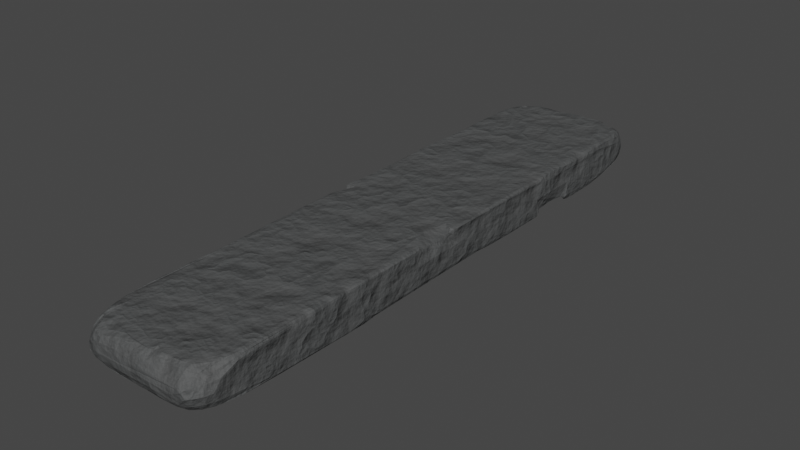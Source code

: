 # Source: stepenik.blend  (saved by Blender 3.4.6; exported with 4.5.12 LTS)
import bpy
from mathutils import Matrix  # noqa: F401  (used for matrix-valued properties, if any)

bpy.ops.wm.read_factory_settings(use_empty=True)
scene = bpy.context.scene
scene.name = 'Scene'

# ---- collections
col_collection = bpy.data.collections.new('Collection'); scene.collection.children.link(col_collection)

# ---- images (referenced by path relative to the original .blend; pixels are not part of the script)
import os
ASSET_DIR = os.environ.get("B2B_ASSET_DIR", "")  # directory of the original .blend (textures are referenced by path, not embedded)
HERE = os.path.dirname(os.path.abspath(__file__))  # packed textures are extracted next to this script under _unpacked/

def load_image(name, relpath, width, height, colorspace="sRGB"):
    """Load a texture the original file referenced (path relative to the .blend, or extracted next to this script)."""
    p = next((c for c in (os.path.join(HERE, relpath), os.path.join(ASSET_DIR, relpath)) if relpath and os.path.exists(c)), "")
    if p:
        img = bpy.data.images.load(p, check_existing=True)
        img.name = name
    else:  # same state as the original file: an image datablock whose file is absent (Cycles renders it pink)
        img = bpy.data.images.new(name, width, height)
        img.source = "FILE"
        img.filepath = "//" + (relpath or name)
    img.colorspace_settings.name = colorspace
    return img
img_stepenik = load_image('stepenik', 'stepenik/stepenik_roughness.jpg', 1024, 1024, 'sRGB')

# ---- materials (node trees are filled in below, after node groups)
mat_roughstone = bpy.data.materials.new('RoughStone')

# ---- material node trees
mat_roughstone.use_nodes = True; mat_roughstone.node_tree.nodes.clear()
_N = mat_roughstone.node_tree.nodes; _L = mat_roughstone.node_tree.links
n0 = _N.new('ShaderNodeBump'); n0.name = 'Bump'; n0.location = (-1860, -67)
n0.inputs[0].default_value = 0.75
n0.inputs[1].default_value = 1.0
n0.inputs[2].default_value = 1.0
n1 = _N.new('ShaderNodeTexNoise'); n1.name = 'Noise Texture.001'; n1.location = (-2398, 465)
n1.inputs[2].default_value = 1.0
n1.inputs[3].default_value = 16.0
n1.inputs[4].default_value = 0.4967
n2 = _N.new('ShaderNodeBump'); n2.name = 'Bump.001'; n2.location = (-2145, -102)
n2.invert = True
n2.inputs[1].default_value = 1.0
n2.inputs[2].default_value = 1.0
n3 = _N.new('ShaderNodeValToRGB'); n3.name = 'ColorRamp.001'; n3.location = (-1354, 110)
while len(n3.color_ramp.elements) > 1: n3.color_ramp.elements.remove(n3.color_ramp.elements[-1])
n3.color_ramp.elements[0].position = 0.0; n3.color_ramp.elements[0].color = (0.7021, 0.7021, 0.7021, 1.0)
_e = n3.color_ramp.elements.new(1.0); _e.color = (1.0, 1.0, 1.0, 1.0)
n4 = _N.new('ShaderNodeMix'); n4.name = 'Mix.001'; n4.location = (-1644, 262)
n4.data_type = 'RGBA'
n4.inputs[7].default_value = (0.04167, 0.04167, 0.04167, 1.0)
n5 = _N.new('ShaderNodeTexCoord'); n5.name = 'Texture Coordinate'; n5.location = (-3288, 78)
n6 = _N.new('ShaderNodeBump'); n6.name = 'Bump.002'; n6.location = (-1640, -164)
n6.invert = True
n6.inputs[0].default_value = 0.75
n6.inputs[1].default_value = 1.0
n6.inputs[2].default_value = 1.0
n7 = _N.new('ShaderNodeTexNoise'); n7.name = 'Noise Texture'; n7.location = (-2729, -256)
n7.inputs[2].default_value = 1.0
n7.inputs[3].default_value = 5.0
n8 = _N.new('ShaderNodeMapping'); n8.name = 'Mapping'; n8.location = (-3008, 84)
n8.inputs[1].default_value = (1.2, 2.98e-08, 0.0)
n8.inputs[2].default_value = (1.571, 0.7854, 0.0)
n8.inputs[3].default_value = (0.5, 0.5, 0.5)
n9 = _N.new('ShaderNodeMix'); n9.name = 'Mix'; n9.location = (-1894, 305)
n9.data_type = 'RGBA'
n9.inputs[7].default_value = (0.07353, 0.07814, 0.07894, 1.0)
n10 = _N.new('ShaderNodeValToRGB'); n10.name = 'ColorRamp'; n10.location = (-2032, 601)
while len(n10.color_ramp.elements) > 1: n10.color_ramp.elements.remove(n10.color_ramp.elements[-1])
n10.color_ramp.elements[0].position = 0.5545; n10.color_ramp.elements[0].color = (0.0, 0.0, 0.0, 1.0)
_e = n10.color_ramp.elements.new(1.0); _e.color = (1.0, 1.0, 1.0, 1.0)
n11 = _N.new('ShaderNodeBsdfPrincipled'); n11.name = 'Principled BSDF'; n11.location = (-840, 350)
n11.distribution = 'GGX'
n11.subsurface_method = 'RANDOM_WALK_SKIN'
n11.inputs[3].default_value = 1.45
n11.inputs[27].default_value = (0.0, 0.0, 0.0, 1.0)
n11.inputs[28].default_value = 1.0
n12 = _N.new('ShaderNodeOutputMaterial'); n12.name = 'Material Output'; n12.location = (-550, 350)
n13 = _N.new('ShaderNodeTexBrick'); n13.name = 'Brick Texture'; n13.location = (-2408, 134)
n13.offset = 0.0
n13.inputs[1].default_value = (0.06663, 0.06663, 0.06663, 1.0)
n13.inputs[2].default_value = (0.06703, 0.06703, 0.06703, 1.0)
n13.inputs[4].default_value = 1.0
n13.inputs[5].default_value = 0.0
n13.inputs[8].default_value = 2.4
n13.inputs[9].default_value = 8.0
n14 = _N.new('ShaderNodeTexImage'); n14.name = 'Image Texture'; n14.location = (-846, 722)
n14.image = img_stepenik
_L.new(n11.outputs[0], n12.inputs[0])
_L.new(n8.outputs[0], n13.inputs[0])
_L.new(n8.outputs[0], n7.inputs[0])
_L.new(n7.outputs[0], n13.inputs[6])
_L.new(n8.outputs[0], n1.inputs[0])
_L.new(n13.outputs[0], n9.inputs[2])
_L.new(n13.outputs[0], n9.inputs[6])
_L.new(n1.outputs[0], n9.inputs[0])
_L.new(n1.outputs[0], n0.inputs[3])
_L.new(n2.outputs[0], n0.inputs[4])
_L.new(n13.outputs[1], n2.inputs[3])
_L.new(n9.outputs[2], n4.inputs[2])
_L.new(n9.outputs[2], n4.inputs[6])
_L.new(n1.outputs[0], n10.inputs[0])
_L.new(n10.outputs[0], n4.inputs[0])
_L.new(n0.outputs[0], n6.inputs[4])
_L.new(n10.outputs[0], n6.inputs[3])
_L.new(n4.outputs[2], n3.inputs[0])
_L.new(n5.outputs[3], n8.inputs[0])
_L.new(n4.outputs[2], n11.inputs[0])
_L.new(n3.outputs[0], n11.inputs[2])
_L.new(n6.outputs[0], n11.inputs[5])
n12.is_active_output = True

# ---- world
world_world = bpy.data.worlds.new('World'); scene.world = world_world
world_world.use_nodes = True; world_world.node_tree.nodes.clear()
_N = world_world.node_tree.nodes; _L = world_world.node_tree.links
n0 = _N.new('ShaderNodeOutputWorld'); n0.name = 'World Output'; n0.location = (300, 300)
n1 = _N.new('ShaderNodeBackground'); n1.name = 'Background'; n1.location = (10, 300)
n1.inputs[0].default_value = (0.05088, 0.05088, 0.05088, 1.0)
_L.new(n1.outputs[0], n0.inputs[0])
n0.is_active_output = True
world_world.color = (0.05088, 0.05088, 0.05088)
world_world.use_sun_shadow = False
world_world.sun_shadow_jitter_overblur = 0.0

# ---- meshes
me_cube_001 = bpy.data.meshes.new('Cube.001')
me_cube_001.from_pydata([(-3.835, -18.09, -0.8117), (-4.213, -2.006, -1.254), (-3.881, -18.11, 0.8869), (-4.185, 1.933, -1.222), (-3.906, 18.13, -0.8452), (-3.944, 18.09, 0.8873), (3.923, -18.15, -0.857), (4.141, -13.94, -1.177), (4.184, -9.804, -1.219), (3.91, -18.14, 0.8504), (3.98, -1.974, 0.9701), (4.13, 1.988, -1.127), (3.985, 9.732, -0.8924), (3.897, 18.14, -0.8553), (4.205, 1.922, 1.258), (3.936, 18.1, 0.9223), (-3.162, -18.72, -1.095), (-4.142, -16.69, -1.173), (-3.975, -18.5, 0.04122), (-4.124, -16.39, 1.129), (-4.156, -11.71, 1.212), (-4.172, 11.69, 1.199), (3.091, -18.72, -1.079), (3.101, -18.74, 1.075), (4.194, -11.8, 1.234), (3.108, 18.78, -1.104), (4.001, 18.49, 0.04037), (-4.149, -7.84, 1.181), (-4.097, 16.43, -1.105), (-4.233, 7.847, 1.274), (-4.172, 16.56, 1.175), (4.107, -16.43, -1.095), (4.068, -18.59, -0.006021), (4.16, -16.49, 1.172), (4.143, 16.38, 1.127), (-0.007052, 18.87, 1.139), (-4.148, -12.5, -1.129), (-4.246, -14.48, -1.148), (-4.117, -11.12, -1.119), (-3.806, -16.53, -1.312), (-3.237, -17.95, -1.317), (-4.26, -15.72, -1.114), (-2.699, -18.48, -1.263), (-4.247, -4.652, 1.037), (-4.243, -6.901, 1.03), (-3.823, -16.46, 1.303), (-3.496, -18.2, 1.197), (-4.247, 10.84, -1.059), (-4.208, 11.62, -1.119), (-4.231, 12.5, -1.04), (-3.721, 16.47, -1.297), (-3.491, 18.23, -1.159), (-4.223, 14.45, 1.128), (-2.668, 18.42, 1.245), (-3.539, 18.16, 1.159), (-3.891, 16.54, 1.311), (-4.251, 15.51, 1.083), (4.231, -7.008, -1.036), (4.217, -7.738, -1.139), (4.253, -8.693, -1.083), (4.107, -3.043, 1.148), (4.251, -3.341, 1.081), (3.872, -16.52, 1.314), (3.21, -17.99, 1.318), (4.251, 4.646, -1.036), (4.222, 3.951, -1.085), (4.233, 3.206, -0.9697), (4.226, 14.18, -1.13), (4.004, 14.5, -1.324), (4.052, 12.02, -1.328), (4.008, 11.48, -1.334), (4.139, 11.21, -1.106), (4.106, 8.36, -1.1), (4.255, 8.147, -1.027), (4.23, 15.02, -1.004), (3.534, 18.04, 1.209), (2.531, 18.52, 1.254), (0.8754, -18.67, -1.263), (0.9021, -18.66, 1.247), (-0.6025, 18.71, -1.271), (-4.245, 1.018, 1.075), (-4.252, 0.2717, 1.158), (-4.16, 0.002135, 1.169), (-4.125, -0.4958, 1.156), (4.122, -0.7443, 1.153), (-2.988, -19.25, -0.5236), (-3.27, -19.29, -0.2373), (-3.442, -19.21, 0.08848), (-1.873, -17.92, -1.269), (-1.233, -18.85, -1.13), (-1.333, -19.29, 0.6517), (-1.25, -18.87, 1.139), (-1.844, -19.36, 0.3429), (-1.99, -17.95, 1.274), (-3.03, -19.25, 0.6017), (-3.035, -18.62, 1.122), (-3.359, -18.25, 1.184), (-4.236, -17.38, -0.00168), (-4.251, -16.2, 0.6861), (-3.202, 18.65, 1.049), (-3.042, 19.25, 0.5111), (-4.004, 18.49, 0.03265), (-4.14, 18.04, 0.3895), (-3.444, 19.21, -0.02544), (-3.035, 18.37, 1.214), (-1.363, 18.85, -1.145), (-1.476, 18.67, -1.219), (-1.366, 19.28, -0.6755), (-1.88, 19.36, -0.3291), (-1.999, 17.99, -1.269), (-3.038, 18.66, -1.065), (-3.052, 19.25, -0.4816), (-4.111, 18.12, -0.09802), (-3.364, 18.32, -1.126), (-4.138, 18.17, -0.2454), (3.082, -19.25, -0.5092), (1.403, -19.28, -0.4968), (3.531, -19.22, -0.03535), (3.326, -19.3, 0.2649), (2.998, -19.26, 0.4927), (3.061, 19.25, 0.5586), (3.106, 18.62, 1.102), (1.887, 19.37, 0.2969), (1.399, 19.29, 0.5805), (3.318, 18.26, 1.186), (3.441, 19.21, 0.06915), (3.281, 19.29, -0.2611), (3.01, 19.27, -0.5159), (-0.1118, -18.84, -1.129), (0.08685, -18.9, 1.132), (-0.4877, -18.72, 1.229), (4.079, 5.876, -1.287), (4.225, 5.12, -1.202), (4.178, 15.48, -1.118), (-3.565, -18.38, -0.935), (-3.973, -17.48, -0.9782), (-4.215, 1.466, 1.199), (-4.256, 0.04318, 1.069), (-3.977, -0.8861, 1.298), (-2.465, -18.21, -1.227), (-4.004, 17.51, -0.9715), (-4.068, 17.45, 1.039), (4.204, -15.3, 1.24), (-3.3, -18.29, 1.161), (-4.247, -12.8, -0.9361), (-3.244, -18.32, -1.271), (-2.917, -18.11, -1.325), (-4.087, -0.09675, 1.069), (-3.669, -18.31, 1.05), (-3.133, 19.06, 0.771), (-3.068, 18.39, 1.175), (4.219, -18.08, 0.001273), (-3.911, 16.45, -1.24), (-3.693, 18.31, -0.9907), (3.229, -19.28, 0.3373), (-2.518, 17.9, 1.314), (-3.727, 18.28, 0.9994), (3.321, 19.27, -0.1751), (3.909, -3.641, 1.327), (2.773, 19.32, 0.4697), (2.852, 18.39, 1.182), (-3.063, 19.05, -0.7859), (4.185, 17.86, 0.02265), (4.185, 2.81, -1.129), (4.003, 2.168, -1.253), (-3.305, 18.35, -1.099), (3.994, 11.64, -1.333), (4.23, 8.032, -1.201), (0.5397, -18.62, -1.219), (3.155, 18.45, -1.283), (4.243, 10.31, 0.8816), (2.404, 18.08, 1.325), (-4.171, -15.1, 1.2), (-4.235, 0.5825, 1.039), (-3.05, -19.07, -0.7801), (-3.029, -19.05, 0.8909), (-3.395, -18.19, 1.175), (-0.8585, 18.8, 1.108), (-4.053, -12.82, -1.304), (-3.964, -13.13, -1.337), (-4.216, -10.17, -1.187), (-4.082, -9.755, -1.273), (-3.919, -18.34, -0.4778), (-3.978, -16.55, -1.272), (-4.232, -16.05, -1.237), (4.233, -14.0, -1.032), (-4.263, 12.16, 0.7808), (-4.02, 18.26, 0.6126), (-2.945, 18.34, 1.21), (-2.627, 18.32, -1.191), (-4.009, 18.32, -0.5532), (-4.212, 16.45, -0.9006), (-3.93, -18.35, 0.5811), (-4.215, 12.52, 1.18), (3.379, -19.27, 0.1771), (-4.049, 11.84, 1.277), (-2.306, 18.72, 1.161), (4.237, 4.25, -0.9578), (4.261, 15.22, -0.8027), (4.016, -17.53, -0.9768), (-4.27, 1.037, 0.9143), (4.033, 11.4, -1.298), (3.207, 19.28, -0.3376), (-0.05287, -19.12, -0.9004), (0.2774, -18.65, -1.193), (4.23, 8.418, 1.217), (1.044, -18.46, -1.323), (3.245, 9.768, -1.284), (-4.188, 4.933, 1.221), (2.408, -18.87, -1.11), (-4.233, -0.7118, 1.038), (-3.678, -18.97, 0.0909), (-4.117, -8.807, 1.172), (-4.086, -11.72, -1.013), (-4.169, -17.93, 0.01082), (-2.758, 19.31, 0.4866), (4.092, 1.994, 1.3), (-2.737, 19.31, -0.4353), (-4.104, 18.08, -0.133), (-4.047, 16.47, 1.271), (-4.223, 15.76, 1.213), (4.187, -6.546, -1.157), (1.743, -18.67, -1.299), (3.073, -18.29, -1.261), (4.271, 4.707, -0.8581), (4.217, -3.171, 1.025), (3.975, -3.257, 1.301), (3.281, 18.29, 1.16), (3.687, 18.97, 0.07915), (2.689, 19.33, -0.4498), (4.236, 11.32, -0.9407), (-0.5748, -18.71, -1.176), (4.217, 10.89, 1.192), (4.243, 8.876, 0.9055), (3.234, -2.017, 1.294), (1.191, -18.86, -1.194), (-2.649, -18.26, 1.208), (3.634, -18.41, -0.9755), (4.259, -0.1166, 1.258), (-3.191, -19.27, -0.3173), (-2.666, -19.31, -0.4805), (4.018, -18.41, -0.5259), (-2.712, -19.31, 0.5305), (1.263, -18.83, 1.166), (-3.297, 19.26, 0.1702), (-4.219, 12.09, -0.9734), (-4.055, 1.994, -1.289), (4.264, 2.216, -0.5472), (-4.241, 16.66, 1.038), (-4.241, 14.38, 1.005), (3.105, -19.07, -0.754), (2.651, -19.33, 0.387), (3.086, 19.05, 0.8544), (-3.573, 17.61, 1.286), (4.271, -8.891, -0.8808), (3.918, -16.42, -1.244), (3.25, 19.24, 0.3363), (-3.996, -10.77, -1.288), (4.227, 8.256, -0.9486), (3.982, 8.115, -1.287), (3.606, 17.3, 1.29), (-0.4545, 18.89, -1.214), (-4.19, -4.925, -1.217), (-4.238, -1.502, 1.223), (4.239, -0.5041, 1.04), (-4.178, -6.781, -1.189), (-1.403, -18.52, -1.201), (-1.507, -18.51, 1.228), (-4.246, -11.65, 1.094), (-4.271, -4.41, 0.8597), (-4.248, -15.16, -1.043), (0.02589, -19.17, 0.9156), (-4.233, -4.959, 0.9191), (-3.976, -16.42, 1.252), (-4.22, 10.4, -1.197), (-1.557, 18.51, -1.22), (-3.399, 18.26, -1.117), (-4.24, 17.42, 0.4455), (-4.232, 17.67, -0.1912), (-4.148, 14.23, 1.283), (3.321, -19.25, -0.2839), (3.061, -19.09, 0.7329), (-4.235, 15.13, 1.018), (4.218, -7.39, -1.019), (-4.234, -16.76, -1.045), (4.245, -16.52, 1.024), (-2.768, -18.81, -1.191), (1.822, -18.61, 1.283), (4.233, 3.716, -0.9354), (4.248, 14.05, -1.013), (4.156, 14.14, -1.283), (4.057, 10.91, -0.9368), (4.024, 8.584, -0.9345), (4.222, 14.67, -1.003), (3.989, 16.41, 1.255), (0.9308, -18.41, 1.318), (3.621, -18.42, 0.9659), (2.444, 18.91, -1.134), (4.0, -18.4, 0.5114), (-3.249, -19.24, 0.3596), (4.161, 15.12, 1.181), (-4.215, -16.36, 0.9398), (-3.097, -17.97, -1.333), (-4.205, -7.058, 1.177), (-4.005, -7.731, 1.272), (-3.392, 18.31, 1.088), (-4.072, 18.14, 0.2407), (-3.734, 18.97, -0.01451), (-4.186, 13.01, -1.173), (-1.42, 18.68, -1.196), (-1.558, 19.13, -0.9389), (-4.08, 18.14, -0.08178), (-3.466, 17.76, -1.279), (2.751, -19.33, -0.4467), (3.789, -19.0, -0.0197), (4.263, -6.958, -0.8557), (4.144, -7.732, -1.286), (4.035, -2.984, 1.012), (4.014, -16.52, 1.275), (3.148, -18.36, 1.27), (4.172, 12.07, -1.282), (-1.35, -18.69, 1.201), (3.721, 18.25, 1.076), (-4.21, 0.3511, 1.305), (-4.082, 0.08797, 1.313), (3.615, 18.45, -0.9846), (3.968, 18.36, -0.5059), (-1.508, -19.13, -0.905), (3.999, 17.51, -0.9694), (4.244, -8.273, -1.008), (0.8366, 18.91, 1.148), (-4.223, -10.83, -0.9762), (-3.729, -14.2, 1.328), (-4.221, -4.447, 1.21), (-3.313, -19.27, -0.1491), (-4.231, 11.25, -1.003), (3.064, 19.1, -0.7607), (4.248, -9.913, -1.113), (3.98, -13.98, -1.272), (4.085, -11.83, 1.291), (0.4814, -18.71, 1.188), (2.194, 18.86, 1.186), (-0.3614, 18.51, -1.327), (-0.05442, 18.59, 1.294), (4.033, -0.9436, 1.021), (4.015, -0.497, 1.301), (3.964, 18.34, 0.6055), (4.068, 17.45, 1.011), (-4.262, -14.26, -1.035), (-4.275, -15.92, -0.9891), (-4.269, 10.77, -0.8938), (-3.516, -17.7, 1.287), (-4.128, 11.62, -1.28), (-4.215, 11.89, -0.9909), (-0.8714, 18.68, -1.213), (-3.266, 19.24, -0.2508), (1.532, -19.34, -0.345), (4.226, -9.104, -1.213), (4.223, -3.517, 1.214), (3.368, 18.17, 1.18), (-4.201, -13.63, -1.277), (-4.153, -10.36, -1.241), (-4.056, -4.913, -1.292), (-3.634, -17.56, -1.217), (-4.133, -15.51, -1.291), (-2.98, -18.52, -1.309), (-4.102, -4.785, 1.277), (-4.123, -6.588, 1.26), (-3.874, -8.884, 1.287), (-4.019, -15.14, 1.287), (-3.778, -17.58, 1.211), (-4.11, 10.75, -1.279), (-4.055, 12.59, -1.271), (-4.056, 8.594, -1.293), (-3.743, 17.59, -1.199), (-4.037, 4.908, 1.294), (-4.149, 13.26, 1.263), (-3.967, 10.78, 1.29), (-2.05, 18.32, 1.284), (-3.85, 17.48, 1.224), (-4.112, 15.32, 1.283), (3.888, -12.86, -1.289), (4.061, -6.882, -1.273), (4.133, -8.638, -1.284), (2.246, -18.51, -1.305), (3.674, -17.64, -1.201), (4.119, -3.356, 1.276), (3.701, -17.64, 1.233), (4.067, -15.39, 1.3), (2.47, -18.5, 1.301), (4.125, 4.802, -1.276), (4.123, 3.285, -1.244), (4.169, 13.22, -1.274), (4.175, 11.51, -1.254), (4.167, 8.122, -1.244), (2.476, 18.6, -1.316), (3.67, 17.69, -1.231), (4.066, 15.18, -1.264), (4.138, 10.45, 1.254), (4.077, 6.547, 1.309), (4.134, 8.685, 1.275), (3.986, 15.16, 1.284), (3.871, 17.47, 1.204), (1.917, 18.62, 1.32), (1.36, -18.69, -1.301), (1.383, -18.57, 1.298), (-0.2288, 18.71, -1.318), (-0.8382, 18.36, 1.285), (-4.096, 1.176, 1.296), (-4.232, 0.07463, 1.286), (-4.175, -1.276, 1.26), (4.199, -0.3676, 1.272), (-3.529, -18.96, -0.4586), (-2.28, -19.1, -0.8883), (-2.219, -19.1, 0.9215), (-3.516, -18.83, 0.7829), (-4.244, -10.07, -1.098), (-4.263, -4.223, 1.102), (-4.24, -7.332, 1.073), (-4.168, -17.52, -0.6089), (-4.153, -17.56, 0.6063), (-4.268, -16.29, -1.163), (-4.26, 10.22, -1.069), (-4.244, 12.19, 1.079), (-3.612, 18.91, 0.5224), (-2.543, 19.08, 0.8743), (-2.242, 19.11, -0.8917), (-3.676, 18.81, -0.5819), (-4.2, 17.45, 0.7654), (-4.174, 17.63, -0.6157), (2.374, -19.21, -0.6917), (3.65, -18.9, -0.5459), (3.602, -18.99, 0.4928), (4.245, -6.396, -0.9941), (4.261, -9.44, -1.09), (4.208, -17.57, 0.6056), (4.19, -17.67, -0.5719), (4.262, 5.294, -1.08), (4.253, 7.932, -1.121), (4.264, 8.158, 1.119), (2.434, 19.14, 0.8245), (3.522, 18.83, 0.7876), (3.561, 18.98, -0.4932), (2.332, 19.22, -0.7257), (4.182, 17.47, -0.5518), (4.18, 17.51, 0.6142), (4.246, 15.07, 0.9866), (4.237, 15.7, -0.9167), (-4.258, -1.618, 1.155), (-4.263, 1.685, 1.045), (4.238, 1.175, -0.8685), (0.7659, -19.08, -0.9041), (0.8155, -19.13, 0.848), (-0.7838, 19.16, 0.752), (-0.8263, 19.12, -0.9283), (-3.562, -11.75, -1.324), (-3.217, -16.54, -1.334), (-3.291, -16.58, 1.324), (-3.166, 16.8, -1.317), (-3.303, 16.76, 1.325), (3.52, -4.005, 1.326), (3.581, 11.78, -1.322), (3.46, 7.832, -1.316), (3.175, 16.62, 1.324), (0.279, -17.72, -1.325), (0.03561, -17.81, 1.324), (-0.1271, 17.78, -1.331), (-3.553, 0.1343, 1.327), (3.484, -0.1597, 1.322), (-2.749, -19.38, 0.002906), (-4.272, -11.22, -0.09948), (-2.764, 19.37, 0.04104), (-4.268, 16.18, 0.2511), (2.759, -19.38, -0.004619), (4.272, -3.832, 0.2534), (4.274, -7.763, -0.3024), (4.269, 11.34, 0.01698), (4.271, 7.862, 0.01893), (2.763, 19.38, -0.02328), (-4.273, -0.01423, 0.3105), (4.271, -0.0554, 0.2817)], [], [(2, 148, 370, 273, 19), (36, 178, 360, 144), (178, 179, 360), (180, 361, 331), (127, 229, 478, 157, 126, 202), (361, 181, 257), (331, 361, 257, 38), (9, 298, 435, 285, 33), (17, 183, 363, 135), (145, 363, 183, 39, 40, 302, 365), (17, 184, 364, 183), (41, 270, 364, 184), (268, 301, 19, 172, 20), (146, 42, 286, 365), (365, 286, 16, 145), (106, 309, 105, 354, 466, 342, 406, 395, 169, 68, 69, 166, 461, 207, 462, 259, 223, 384, 222, 404, 206, 464, 266, 88, 139, 456, 146, 365, 302, 40, 39, 179, 455, 50, 312, 458, 189, 109, 275), (476, 477, 292, 12, 291), (43, 272, 366, 333), (378, 407, 177, 196), (49, 278, 429, 191, 308), (27, 304, 367, 303), (368, 304, 27, 212, 20, 172, 369), (232, 170, 233, 205, 439, 238, 264, 480, 474, 61, 358, 285, 435, 151, 436, 185, 337, 434, 254, 59, 329, 58, 283, 475, 315, 433, 450, 247, 66, 288, 65, 197, 64, 224, 437, 438, 167, 73, 477, 476, 230, 289, 67, 293, 74, 198, 162, 445, 446), (19, 301, 420, 192, 2), (19, 273, 369, 172), (33, 318, 387, 296, 9), (93, 236, 414, 321, 267), (46, 351, 370, 148), (243, 452, 251, 119, 281, 23), (47, 335, 371, 274), (48, 352, 371, 335), (48, 353, 372, 352), (245, 372, 353), (49, 308, 372, 245), (373, 371, 352, 372, 152, 50, 455, 257, 181, 362, 246), (28, 140, 374, 152), (4, 153, 374, 140), (51, 312, 374, 153), (52, 249, 376, 279), (186, 423, 193, 376, 249), (21, 195, 376, 193), (69, 68, 290, 392, 320), (177, 453, 425, 196), (104, 188, 425, 149, 99, 150), (378, 196, 53, 155), (5, 141, 379, 156), (30, 219, 379, 141), (54, 156, 379, 253), (56, 282, 380, 220), (52, 279, 380, 282), (396, 397, 290, 68, 169), (30, 220, 380, 219), (421, 284, 419, 214, 97), (289, 230, 393, 320, 392), (164, 11, 221, 382), (57, 283, 382, 221), (58, 316, 382, 283), (59, 357, 383, 329), (117, 194, 473, 313, 115, 280), (22, 209, 384, 223), (28, 191, 429, 190, 4, 140), (5, 187, 428, 248, 30, 141), (131, 394, 167, 132, 390), (7, 185, 436, 199, 31), (220, 248, 428, 277, 56), (22, 223, 385, 237), (339, 388, 142, 24), (209, 235, 404, 222, 384), (61, 225, 386, 358), (60, 226, 386, 225), (0, 182, 419, 284, 17, 135), (23, 296, 387, 319), (33, 142, 388, 318), (63, 389, 319), (64, 197, 390, 132), (288, 66, 163, 391, 390, 197, 65), (6, 237, 385, 255, 31, 199), (11, 164, 391, 163), (362, 181, 361, 180, 265, 262), (67, 289, 392, 290), (104, 150, 99, 305, 459, 188), (71, 201, 393, 230), (73, 167, 394, 258), (238, 439, 205, 14), (258, 394, 259, 72), (395, 406, 261, 297), (25, 169, 395, 297), (377, 195, 21, 29, 208, 375), (25, 325, 396, 169), (13, 328, 396, 325), (74, 293, 397, 133), (67, 290, 397, 293), (308, 28, 152, 372), (168, 204, 464, 206, 77), (96, 176, 415, 175, 95, 143), (58, 329, 383, 316), (399, 400, 398, 401, 294, 402, 260), (205, 233, 400), (34, 294, 401, 300), (294, 34, 347, 402), (402, 347, 15, 322), (260, 402, 322, 75), (76, 341, 403, 171), (77, 206, 404, 235), (125, 157, 478, 159, 120, 256), (243, 405, 295, 78), (79, 261, 406, 342), (97, 214, 420, 301, 98), (35, 177, 407, 343), (75, 359, 124, 227, 463, 260), (27, 303, 418, 268, 20, 212), (399, 216, 14, 205, 400), (80, 173, 408, 136), (81, 323, 408, 173), (81, 137, 409, 323), (82, 324, 409, 137), (410, 138, 83, 210), (263, 410, 210), (84, 264, 411, 345), (264, 238, 411), (87, 211, 412, 334), (18, 182, 412, 211), (0, 134, 412, 182), (16, 174, 412, 134), (85, 239, 412, 174), (86, 334, 412, 239), (42, 139, 413, 286), (88, 266, 413, 139), (89, 327, 413, 266), (478, 471, 215, 123, 122, 159), (100, 215, 471, 244), (85, 174, 16, 286, 413, 240), (95, 175, 414, 236), (94, 242, 414, 175), (474, 480, 344, 10, 317), (46, 148, 415, 176), (2, 192, 415, 148), (18, 211, 415, 192), (87, 299, 415, 211), (94, 175, 415, 299), (449, 136, 208, 29, 21, 193, 423), (45, 273, 370, 351), (3, 246, 362, 262, 1), (43, 333, 417, 269), (263, 448, 417, 333), (261, 454, 443, 297), (92, 90, 251, 452, 271, 414, 242), (18, 214, 419, 182), (18, 192, 420, 214), (14, 216, 345, 411, 238), (66, 247, 450, 163), (349, 41, 184, 421), (421, 184, 17, 284), (47, 274, 422, 350), (272, 44, 303, 367, 366), (102, 187, 424, 306), (5, 156, 424, 187), (54, 305, 424, 156), (99, 149, 424, 305), (287, 405, 243, 23, 319, 389), (103, 307, 424, 244), (101, 306, 424, 307), (34, 300, 446, 445, 347), (100, 149, 425, 215), (53, 196, 425, 188), (105, 309, 426, 310), (106, 275, 426, 309), (109, 189, 426, 275), (110, 161, 426, 189), (111, 217, 426, 161), (103, 355, 427, 307), (111, 161, 427, 355), (136, 408, 375, 208), (51, 153, 427, 276), (4, 190, 427, 153), (114, 218, 427, 190), (112, 311, 427, 218), (101, 307, 427, 311), (308, 191, 28), (220, 30, 248), (132, 167, 438, 437), (130, 91, 321, 414, 271, 129), (102, 277, 428, 187), (114, 190, 429, 278), (440, 159, 122, 123, 215, 425, 453), (22, 250, 430, 209), (115, 313, 430, 250), (22, 237, 431, 250), (6, 241, 431, 237), (32, 314, 431, 241), (117, 280, 431, 314), (115, 250, 431, 280), (32, 298, 432, 314), (9, 296, 432, 298), (23, 281, 432, 296), (119, 154, 432, 281), (118, 194, 432, 154), (117, 314, 432, 194), (179, 39, 183, 364, 360), (398, 400, 233, 170), (251, 90, 92, 242, 469, 473, 154, 119), (337, 185, 7, 8), (94, 299, 87, 334, 469, 242), (221, 433, 315, 57), (133, 397, 396, 328), (337, 8, 357, 434), (434, 357, 59, 254), (32, 151, 435, 298), (32, 241, 436, 151), (6, 199, 436, 241), (132, 437, 224, 64), (62, 63, 319, 387, 318), (0, 135, 363, 145, 16, 134), (232, 446, 300), (69, 320, 393, 201, 70, 166), (138, 410, 366, 367, 304, 368, 369, 273, 45, 332), (180, 331, 38, 213, 470, 416), (158, 460, 234, 468, 345, 216, 399, 260, 463, 171, 403, 343, 407, 378, 155, 459, 253, 55, 324, 467, 138, 332, 45, 351, 457, 236, 93, 267, 465, 295, 405, 287, 389, 63, 62), (76, 160, 440, 341), (121, 252, 440, 160), (120, 159, 440, 252), (15, 346, 441, 322), (26, 228, 441, 346), (125, 256, 441, 228), (120, 252, 441, 256), (75, 322, 441, 359), (126, 157, 442, 202), (125, 228, 442, 157), (26, 326, 442, 228), (13, 325, 442, 326), (25, 336, 442, 325), (127, 202, 442, 336), (25, 297, 443, 336), (127, 336, 443, 229), (85, 240, 469, 334, 86, 239), (26, 162, 444, 326), (324, 55, 219, 380, 279, 376, 195, 377, 375, 408, 323, 409), (26, 346, 445, 162), (15, 347, 445, 346), (198, 74, 133, 447), (80, 136, 449, 200), (221, 11, 163, 450, 433), (316, 383, 381, 338, 255, 385, 223, 259, 394, 131, 390, 391, 164, 382), (203, 327, 89, 231, 128, 204, 168, 451), (77, 235, 451, 168), (129, 271, 452, 340), (78, 340, 452, 243), (79, 354, 454, 261), (105, 310, 454, 354), (178, 455, 179), (36, 213, 455, 178), (38, 257, 455, 213), (398, 232, 300, 401), (232, 398, 170), (42, 146, 456, 139), (46, 176, 457, 351), (96, 143, 457, 176), (95, 236, 457, 143), (124, 359, 441, 252, 121, 227), (89, 266, 464, 204, 128, 231), (51, 276, 458, 312), (113, 165, 458, 276), (110, 189, 458, 165), (430, 451, 235, 209), (31, 255, 338, 7), (54, 253, 459, 305), (53, 188, 459, 155), (60, 317, 460, 226), (10, 234, 460, 317), (158, 226, 460), (12, 207, 461, 291), (70, 201, 461, 166), (71, 291, 461, 201), (12, 292, 462, 207), (72, 259, 462, 292), (366, 410, 263, 333), (144, 360, 348), (253, 379, 219, 55), (121, 160, 463, 227), (76, 171, 463, 160), (78, 295, 465, 340), (422, 274, 3, 1, 262, 265, 180, 416), (91, 130, 129, 340, 465, 267, 321), (79, 342, 466, 354), (35, 343, 403, 341, 330), (447, 444, 162, 198), (82, 147, 467, 324), (83, 138, 467, 147), (10, 344, 468, 234), (84, 345, 468, 344), (244, 424, 149, 100), (360, 364, 270, 37, 348), (358, 24, 142, 33, 285), (36, 144, 470, 213), (113, 276, 427, 161, 110, 165), (447, 133, 328, 13, 326, 444), (386, 339, 24, 358), (102, 306, 472, 277), (101, 311, 472, 306), (112, 218, 472, 311), (114, 278, 472, 218), (118, 154, 473, 194), (60, 225, 474, 317), (61, 474, 225), (7, 338, 381, 383, 357, 8), (116, 240, 413, 327, 203, 451, 430, 313, 356), (57, 315, 475, 283), (229, 443, 454, 310, 426, 217, 108, 107), (103, 244, 471, 217, 111, 355), (71, 230, 476, 291), (73, 258, 477), (72, 292, 477, 258), (371, 373, 246, 3, 274), (82, 137, 479, 147), (440, 453, 177, 35, 330, 341), (245, 353, 48, 335, 47, 350, 422, 416, 470, 144, 348, 37, 270, 41, 349, 421, 97, 98, 301, 268, 418, 303, 44, 272, 43, 269, 417, 448, 263, 210, 479, 137, 81, 173, 80, 200, 449, 423, 186, 249, 52, 282, 56, 277, 472, 278, 49), (83, 147, 479, 210), (84, 344, 480, 264), (116, 356, 313, 473, 469, 240), (50, 152, 374, 312), (107, 108, 217, 471, 478, 229), (339, 386, 226, 158, 62, 318, 388)])
_uv = me_cube_001.uv_layers.new(name='UVMap')
_uv.uv.foreach_set('vector', [0.454, 0.9662, 0.4497, 0.971, 0.4456, 0.9521, 0.4445, 0.9223, 0.4477, 0.9218, 0.5067, 0.8204, 0.5113, 0.8286, 0.5105, 0.8499, 0.5017, 0.8284, 0.4378, 0.1666, 0.4355, 0.1584, 0.4416, 0.1454, 0.5083, 0.7599, 0.5097, 0.7647, 0.5028, 0.777, 0.5996, 0.3704, 0.6017, 0.3621, 0.6128, 0.3639, 0.6083, 0.3785, 0.6063, 0.3775, 0.6042, 0.3756, 0.4405, 0.2306, 0.4387, 0.2464, 0.4364, 0.22, 0.5028, 0.777, 0.5097, 0.7647, 0.5109, 0.7752, 0.5065, 0.7846, 0.5241, 0.02261, 0.5327, 0.01583, 0.5297, 0.03743, 0.5187, 0.06482, 0.5151, 0.06571, 0.4399, 0.06565, 0.4357, 0.06909, 0.4266, 0.0429, 0.4354, 0.04486, 0.4165, 0.02316, 0.4266, 0.0429, 0.4357, 0.06909, 0.4312, 0.0697, 0.4163, 0.03283, 0.4127, 0.03228, 0.4096, 0.01788, 0.4399, 0.06565, 0.4423, 0.0821, 0.4398, 0.09628, 0.4357, 0.06909, 0.5062, 0.9046, 0.5044, 0.89, 0.5108, 0.8989, 0.5094, 0.9132, 0.4487, 0.7984, 0.4526, 0.9211, 0.4477, 0.9218, 0.4459, 0.8882, 0.4457, 0.7998, 0.408, 0.02843, 0.4022, 0.01881, 0.404, 0.01023, 0.4096, 0.01788, 0.4096, 0.01788, 0.404, 0.01023, 0.4142, 0.01268, 0.4165, 0.02316, 0.372, 0.9878, 0.3706, 0.9882, 0.3691, 0.9925, 0.3563, 0.9883, 0.3369, 0.9646, 0.343, 0.9837, 0.3396, 0.9889, 0.269, 0.9862, 0.2513, 0.9823, 0.229, 0.8794, 0.2276, 0.8148, 0.2291, 0.8047, 0.2399, 0.8085, 0.2486, 0.7559, 0.2429, 0.7054, 0.2293, 0.7129, 0.2517, 0.0242, 0.2733, 0.01827, 0.2864, 0.01419, 0.2964, 0.01351, 0.3047, 0.01963, 0.3247, 0.03893, 0.3684, 0.01781, 0.3807, 0.0335, 0.3961, 0.02599, 0.4159, 0.06945, 0.408, 0.02843, 0.4096, 0.01788, 0.4127, 0.03228, 0.4163, 0.03283, 0.4312, 0.0697, 0.4355, 0.1584, 0.4251, 0.1945, 0.4305, 0.9304, 0.4239, 0.9641, 0.4161, 0.9391, 0.402, 0.9788, 0.3857, 0.97, 0.3741, 0.9837, 0.544, 0.7913, 0.544, 0.7007, 0.5694, 0.7196, 0.5683, 0.7495, 0.5693, 0.7802, 0.4504, 0.6162, 0.4535, 0.6241, 0.4441, 0.6194, 0.4459, 0.6108, 0.1649, 0.02273, 0.1333, 0.02155, 0.1339, 0.01, 0.1717, 0.01201, 0.505, 0.1695, 0.483, 0.03486, 0.4941, 0.03578, 0.5015, 0.06641, 0.5085, 0.156, 0.2194, 0.7041, 0.2156, 0.7013, 0.2187, 0.6716, 0.2208, 0.6837, 0.2121, 0.7314, 0.2156, 0.7013, 0.2194, 0.7041, 0.2185, 0.7292, 0.2195, 0.8048, 0.2198, 0.8932, 0.2158, 0.8943, 0.5136, 0.7797, 0.5216, 0.7645, 0.5211, 0.7271, 0.513, 0.7152, 0.5155, 0.7084, 0.5121, 0.4926, 0.5178, 0.4825, 0.5375, 0.4942, 0.5383, 0.3957, 0.5168, 0.4085, 0.5135, 0.4039, 0.5187, 0.06482, 0.5297, 0.03743, 0.5454, 0.02421, 0.5603, 0.0349, 0.5721, 0.1306, 0.574, 0.2372, 0.5734, 0.2495, 0.5679, 0.2638, 0.5732, 0.269, 0.5713, 0.2799, 0.5747, 0.2939, 0.5716, 0.303, 0.5528, 0.2932, 0.5672, 0.3142, 0.5708, 0.3289, 0.5674, 0.5263, 0.5589, 0.5535, 0.57, 0.5793, 0.569, 0.5926, 0.5729, 0.5987, 0.5696, 0.6065, 0.5716, 0.6169, 0.5669, 0.6185, 0.5727, 0.6338, 0.5737, 0.7026, 0.5758, 0.7052, 0.5712, 0.7082, 0.544, 0.7007, 0.544, 0.7913, 0.569, 0.791, 0.5707, 0.862, 0.5738, 0.8656, 0.5705, 0.8784, 0.5705, 0.8873, 0.5652, 0.8925, 0.5439, 0.9615, 0.5285, 0.9523, 0.5188, 0.8886, 0.4477, 0.9218, 0.4526, 0.9211, 0.4613, 0.9522, 0.462, 0.9725, 0.454, 0.9662, 0.2186, 0.9268, 0.2147, 0.9277, 0.2158, 0.8943, 0.2198, 0.8932, 0.00253, 0.929, 0.006322, 0.93, 0.01447, 0.9591, 0.01663, 0.9793, 0.009133, 0.9717, 0.1629, 0.9674, 0.1801, 0.9755, 0.1689, 0.997, 0.1462, 0.9867, 0.1503, 0.982, 0.2022, 0.9738, 0.2027, 0.9609, 0.2095, 0.9577, 0.2067, 0.9765, 0.5791, 0.1307, 0.5875, 0.1184, 0.6033, 0.1653, 0.601, 0.1745, 0.5943, 0.1766, 0.5843, 0.1783, 0.5055, 0.2126, 0.504, 0.202, 0.5112, 0.215, 0.5091, 0.2242, 0.5071, 0.1924, 0.5113, 0.1921, 0.5112, 0.215, 0.504, 0.202, 0.5071, 0.1924, 0.5037, 0.1853, 0.5111, 0.1669, 0.5113, 0.1921, 0.5033, 0.1802, 0.5111, 0.1669, 0.5037, 0.1853, 0.505, 0.1695, 0.5085, 0.156, 0.5111, 0.1669, 0.5033, 0.1802, 0.4389, 0.725, 0.4404, 0.7811, 0.4409, 0.804, 0.439, 0.8291, 0.4355, 0.93, 0.4305, 0.9304, 0.4251, 0.1945, 0.4364, 0.22, 0.4387, 0.2464, 0.4383, 0.3727, 0.4386, 0.5528, 0.4402, 0.9293, 0.4378, 0.9576, 0.4311, 0.9595, 0.4355, 0.93, 0.5001, 0.02243, 0.5039, 0.01736, 0.5093, 0.03628, 0.5034, 0.03855, 0.4245, 0.9764, 0.4239, 0.9641, 0.4311, 0.9595, 0.4297, 0.9784, 0.4485, 0.1187, 0.4517, 0.1204, 0.445, 0.1494, 0.4445, 0.1241, 0.4575, 0.1782, 0.4497, 0.1776, 0.4471, 0.1689, 0.445, 0.1494, 0.4517, 0.1204, 0.2202, 0.1953, 0.217, 0.1915, 0.2196, 0.1545, 0.2214, 0.1738, 0.2276, 0.8148, 0.229, 0.8794, 0.225, 0.87, 0.2246, 0.8459, 0.2245, 0.816, 0.1339, 0.01, 0.1321, 0.0001736, 0.1779, 0.002316, 0.1717, 0.01201, 0.1907, 0.02139, 0.1883, 0.02218, 0.1779, 0.002316, 0.1934, 0.00289, 0.1951, 0.01387, 0.1915, 0.02087, 0.1649, 0.02273, 0.1717, 0.01201, 0.1811, 0.02009, 0.1772, 0.03362, 0.2145, 0.02831, 0.2176, 0.04517, 0.2119, 0.0446, 0.2088, 0.02336, 0.2203, 0.06854, 0.217, 0.07087, 0.2119, 0.0446, 0.2176, 0.04517, 0.2038, 0.02679, 0.2088, 0.02336, 0.2119, 0.0446, 0.2047, 0.04121, 0.4497, 0.09097, 0.4514, 0.1009, 0.4445, 0.09582, 0.4464, 0.08437, 0.4485, 0.1187, 0.4445, 0.1241, 0.4445, 0.09582, 0.4514, 0.1009, 0.2378, 0.9624, 0.2274, 0.8972, 0.225, 0.87, 0.229, 0.8794, 0.2513, 0.9823, 0.2203, 0.06854, 0.2216, 0.08928, 0.2187, 0.101, 0.217, 0.07087, 0.5075, 0.9193, 0.5044, 0.9314, 0.493, 0.9511, 0.4768, 0.962, 0.4772, 0.9476, 0.5707, 0.862, 0.569, 0.791, 0.5772, 0.7959, 0.5779, 0.8105, 0.5777, 0.8404, 0.5779, 0.5523, 0.5743, 0.5475, 0.5752, 0.325, 0.5785, 0.3162, 0.572, 0.3129, 0.5716, 0.303, 0.5785, 0.3162, 0.5752, 0.325, 0.5747, 0.2939, 0.5787, 0.2941, 0.5785, 0.3162, 0.5716, 0.303, 0.5732, 0.269, 0.5766, 0.2583, 0.5787, 0.2704, 0.5713, 0.2799, 0.6154, 0.1875, 0.6098, 0.1839, 0.6138, 0.1674, 0.625, 0.1664, 0.6269, 0.175, 0.6215, 0.1816, 0.2512, 0.01295, 0.269, 0.008974, 0.2733, 0.01827, 0.2517, 0.0242, 0.5068, 0.06692, 0.5015, 0.06641, 0.4941, 0.03578, 0.4925, 0.01745, 0.5001, 0.02243, 0.5034, 0.03855, 0.4549, 0.02347, 0.4621, 0.01918, 0.4581, 0.04044, 0.4509, 0.06092, 0.4474, 0.06361, 0.4509, 0.04029, 0.2266, 0.6545, 0.2244, 0.713, 0.2227, 0.7107, 0.2227, 0.6348, 0.2254, 0.6265, 0.5761, 0.1321, 0.5721, 0.1306, 0.5603, 0.0349, 0.5713, 0.03841, 0.5741, 0.06731, 0.4464, 0.08437, 0.4509, 0.06092, 0.4581, 0.04044, 0.4664, 0.0412, 0.4497, 0.09097, 0.2512, 0.01295, 0.2517, 0.0242, 0.2361, 0.04108, 0.237, 0.02101, 0.004515, 0.8078, 0.004927, 0.9008, 0.001389, 0.8984, 0.001697, 0.8071, 0.269, 0.008974, 0.3008, 0.009157, 0.2964, 0.01351, 0.2864, 0.01419, 0.2733, 0.01827, 0.5168, 0.4085, 0.5184, 0.4129, 0.5121, 0.4081, 0.5135, 0.4039, 0.004124, 0.5788, 0.007517, 0.5846, 0.003762, 0.5871, 0.001276, 0.582, 0.4983, 0.9656, 0.4896, 0.9723, 0.493, 0.9511, 0.5044, 0.9314, 0.5077, 0.9295, 0.5026, 0.95, 0.03015, 0.9877, 0.01663, 0.9793, 0.01447, 0.9591, 0.02887, 0.978, 0.00253, 0.929, 0.001389, 0.8984, 0.004927, 0.9008, 0.006322, 0.93, 0.02725, 0.9685, 0.04654, 0.9818, 0.02887, 0.978, 0.5716, 0.6169, 0.5696, 0.6065, 0.5781, 0.621, 0.5759, 0.6292, 0.569, 0.5926, 0.57, 0.5793, 0.5742, 0.569, 0.5773, 0.5814, 0.5781, 0.621, 0.5696, 0.6065, 0.5729, 0.5987, 0.2294, 0.02775, 0.237, 0.02101, 0.2361, 0.04108, 0.2298, 0.07295, 0.2248, 0.07281, 0.2271, 0.04389, 0.5743, 0.5475, 0.5779, 0.5523, 0.5773, 0.5814, 0.5742, 0.569, 0.4383, 0.3727, 0.4387, 0.2464, 0.4405, 0.2306, 0.4422, 0.2356, 0.4413, 0.324, 0.4417, 0.3724, 0.5738, 0.8656, 0.5707, 0.862, 0.5777, 0.8404, 0.578, 0.8645, 0.1907, 0.02139, 0.1915, 0.02087, 0.1951, 0.01387, 0.2, 0.02278, 0.1976, 0.06349, 0.1883, 0.02218, 0.5735, 0.7881, 0.5787, 0.7931, 0.5772, 0.7959, 0.569, 0.791, 0.5712, 0.7082, 0.5758, 0.7052, 0.5771, 0.7075, 0.5693, 0.711, 0.5121, 0.4926, 0.5155, 0.7084, 0.513, 0.7152, 0.5122, 0.5458, 0.5838, 0.4442, 0.5791, 0.4372, 0.5817, 0.433, 0.5839, 0.4397, 0.269, 0.9862, 0.3396, 0.9889, 0.3454, 0.9936, 0.2698, 0.9944, 0.2525, 0.991, 0.2513, 0.9823, 0.269, 0.9862, 0.2698, 0.9944, 0.2148, 0.2191, 0.217, 0.1915, 0.2202, 0.1953, 0.2217, 0.2956, 0.2205, 0.3714, 0.2166, 0.3721, 0.2525, 0.991, 0.2392, 0.9824, 0.2378, 0.9624, 0.2513, 0.9823, 0.5673, 0.9688, 0.5701, 0.9523, 0.5776, 0.957, 0.5713, 0.9769, 0.5705, 0.8873, 0.5705, 0.8784, 0.5776, 0.8917, 0.5736, 0.8995, 0.5738, 0.8656, 0.578, 0.8645, 0.5776, 0.8917, 0.5705, 0.8784, 0.4424, 0.8402, 0.4402, 0.9293, 0.4355, 0.93, 0.439, 0.8291, 0.3178, 0.01546, 0.3246, 0.01449, 0.3247, 0.03893, 0.3047, 0.01963, 0.309, 0.01415, 0.1986, 0.9753, 0.1995, 0.9738, 0.2028, 0.9899, 0.1901, 0.9956, 0.1902, 0.9849, 0.197, 0.9761, 0.5747, 0.2939, 0.5713, 0.2799, 0.5787, 0.2704, 0.5787, 0.2941, 0.004982, 0.3292, 0.003531, 0.2735, 0.003469, 0.2274, 0.007503, 0.1049, 0.007452, 0.0723, 0.01056, 0.04463, 0.01743, 0.04918, 0.513, 0.7152, 0.5211, 0.7271, 0.5117, 0.7222, 0.003451, 0.07274, 0.007452, 0.0723, 0.007503, 0.1049, 0.00295, 0.1057, 0.007452, 0.0723, 0.003451, 0.07274, 0.005461, 0.04481, 0.01056, 0.04463, 0.01056, 0.04463, 0.005461, 0.04481, 0.008946, 0.02792, 0.0145, 0.02404, 0.01743, 0.04918, 0.01056, 0.04463, 0.0145, 0.02404, 0.01934, 0.02962, 0.04548, 0.01735, 0.05431, 0.008335, 0.06149, 0.01486, 0.04879, 0.02878, 0.309, 0.01415, 0.3047, 0.01963, 0.2964, 0.01351, 0.3008, 0.009157, 0.6141, 0.3817, 0.6083, 0.3785, 0.6128, 0.3639, 0.6248, 0.3642, 0.6266, 0.3717, 0.621, 0.3767, 0.07804, 0.9902, 0.07488, 0.9835, 0.08668, 0.9793, 0.08744, 0.9859, 0.3493, 0.989, 0.3454, 0.9936, 0.3396, 0.9889, 0.343, 0.9837, 0.4772, 0.9476, 0.4768, 0.962, 0.4613, 0.9522, 0.4526, 0.9211, 0.4593, 0.917, 0.1117, 0.008196, 0.1339, 0.01, 0.1333, 0.02155, 0.1129, 0.01562, 0.01934, 0.02962, 0.02368, 0.0263, 0.02499, 0.02393, 0.02596, 0.02318, 0.02865, 0.06677, 0.01743, 0.04918, 0.4466, 0.699, 0.4467, 0.6788, 0.4494, 0.6859, 0.4487, 0.7984, 0.4457, 0.7998, 0.4468, 0.7242, 0.004982, 0.3292, 0.004544, 0.4478, 0.001599, 0.4497, 0.001041, 0.2804, 0.003531, 0.2735, 0.4496, 0.4685, 0.4505, 0.4798, 0.4438, 0.4641, 0.4464, 0.4568, 0.4474, 0.4879, 0.4435, 0.4858, 0.4438, 0.4641, 0.4505, 0.4798, 0.4474, 0.4879, 0.4497, 0.4939, 0.444, 0.493, 0.4435, 0.4858, 0.5825, 0.4084, 0.5818, 0.4128, 0.5791, 0.41, 0.5818, 0.405, 0.2201, 0.5332, 0.2149, 0.5231, 0.2188, 0.5127, 0.2217, 0.5182, 0.4456, 0.5341, 0.4447, 0.5281, 0.4505, 0.5135, 0.5152, 0.4762, 0.5178, 0.4825, 0.5119, 0.4861, 0.5116, 0.4827, 0.5178, 0.4825, 0.5121, 0.4926, 0.5119, 0.4861, 0.5998, 0.006257, 0.5985, 0.0001738, 0.6129, 0.003086, 0.6063, 0.009195, 0.476, 0.9766, 0.4896, 0.9723, 0.4891, 0.9879, 0.4747, 0.9883, 0.4983, 0.9656, 0.5015, 0.9728, 0.4891, 0.9879, 0.4896, 0.9723, 0.5057, 0.9811, 0.4975, 0.99, 0.4891, 0.9879, 0.5015, 0.9728, 0.6165, 0.01698, 0.6109, 0.01207, 0.6129, 0.003086, 0.6224, 0.01497, 0.6088, 0.01013, 0.6063, 0.009195, 0.6129, 0.003086, 0.6109, 0.01207, 0.4022, 0.01881, 0.3961, 0.02599, 0.3911, 0.002789, 0.404, 0.01023, 0.3807, 0.0335, 0.3684, 0.01781, 0.3911, 0.002789, 0.3961, 0.02599, 0.3639, 0.009447, 0.371, 0.001984, 0.3911, 0.002789, 0.3684, 0.01781, 0.6128, 0.3639, 0.6136, 0.2198, 0.6244, 0.2199, 0.6272, 0.3283, 0.6206, 0.3411, 0.6248, 0.3642, 0.6246, 0.2126, 0.6244, 0.2199, 0.6136, 0.2198, 0.6161, 0.2059, 0.6165, 0.01698, 0.6224, 0.01497, 0.6291, 0.01156, 0.6326, 0.02162, 0.6267, 0.0348, 0.6162, 0.02543, 0.1902, 0.9849, 0.1901, 0.9956, 0.1689, 0.997, 0.1801, 0.9755, 0.5874, 0.01787, 0.59, 0.026, 0.5801, 0.03958, 0.5793, 0.01846, 0.5383, 0.3957, 0.5375, 0.4942, 0.5188, 0.4711, 0.5203, 0.4442, 0.5191, 0.4178, 0.2022, 0.9738, 0.2067, 0.9765, 0.2028, 0.9899, 0.1995, 0.9738, 0.454, 0.9662, 0.462, 0.9725, 0.4567, 0.9845, 0.4497, 0.971, 0.476, 0.9766, 0.4747, 0.9883, 0.4567, 0.9845, 0.462, 0.9725, 0.5998, 0.006257, 0.5932, 0.01174, 0.5805, 0.005641, 0.5985, 0.0001738, 0.5874, 0.01787, 0.5793, 0.01846, 0.5805, 0.005641, 0.5932, 0.01174, 0.4504, 0.4511, 0.4464, 0.4568, 0.4459, 0.3664, 0.4446, 0.2906, 0.4466, 0.1903, 0.4471, 0.1689, 0.4497, 0.1776, 0.2107, 0.9287, 0.2147, 0.9277, 0.2095, 0.9577, 0.2027, 0.9609, 0.4419, 0.5512, 0.4386, 0.5528, 0.4383, 0.3727, 0.4417, 0.3724, 0.4425, 0.4485, 0.4504, 0.6162, 0.4459, 0.6108, 0.4487, 0.605, 0.455, 0.6099, 0.4456, 0.5341, 0.4474, 0.5371, 0.4487, 0.605, 0.4459, 0.6108, 0.5791, 0.2802, 0.5878, 0.2705, 0.5939, 0.3528, 0.5816, 0.3558, 0.5966, 0.04826, 0.5893, 0.06211, 0.6033, 0.1653, 0.5875, 0.1184, 0.5845, 0.09796, 0.5801, 0.03958, 0.59, 0.026, 0.476, 0.9766, 0.4768, 0.962, 0.493, 0.9511, 0.4896, 0.9723, 0.476, 0.9766, 0.462, 0.9725, 0.4613, 0.9522, 0.4768, 0.962, 0.001599, 0.4497, 0.004544, 0.4478, 0.006517, 0.5127, 0.001722, 0.5093, 0.0001736, 0.5027, 0.57, 0.5793, 0.5589, 0.5535, 0.5674, 0.5263, 0.5742, 0.569, 0.503, 0.9097, 0.5062, 0.9046, 0.5094, 0.9132, 0.5075, 0.9193, 0.4432, 0.07599, 0.4423, 0.0821, 0.4399, 0.06565, 0.4423, 0.0638, 0.5055, 0.2126, 0.5091, 0.2242, 0.5057, 0.2288, 0.5012, 0.2145, 0.4535, 0.6241, 0.4505, 0.6747, 0.4467, 0.6788, 0.4446, 0.6664, 0.4441, 0.6194, 0.4679, 0.02496, 0.4621, 0.01918, 0.4645, 0.001738, 0.4718, 0.02238, 0.4549, 0.02347, 0.452, 0.01808, 0.4645, 0.001738, 0.4621, 0.01918, 0.2038, 0.02679, 0.2, 0.02278, 0.2059, 0.006533, 0.2088, 0.02336, 0.1951, 0.01387, 0.1934, 0.00289, 0.2059, 0.006533, 0.2, 0.02278, 0.06345, 0.9845, 0.07488, 0.9835, 0.07804, 0.9902, 0.03015, 0.9877, 0.02887, 0.978, 0.04654, 0.9818, 0.6108, 0.2021, 0.6094, 0.1946, 0.6225, 0.1977, 0.6161, 0.2059, 0.4772, 0.01297, 0.4718, 0.02238, 0.4645, 0.001738, 0.4785, 0.0001736, 0.5153, 0.923, 0.5139, 0.89, 0.5188, 0.8886, 0.5285, 0.9523, 0.5185, 0.9508, 0.6246, 0.2126, 0.6299, 0.2102, 0.6327, 0.2256, 0.6244, 0.2199, 0.1811, 0.02009, 0.1717, 0.01201, 0.1779, 0.002316, 0.1883, 0.02218, 0.3691, 0.9925, 0.3706, 0.9882, 0.3919, 0.9992, 0.3741, 0.9998, 0.372, 0.9878, 0.3741, 0.9837, 0.3919, 0.9992, 0.3706, 0.9882, 0.3857, 0.97, 0.402, 0.9788, 0.3919, 0.9992, 0.3741, 0.9837, 0.4127, 0.9876, 0.4132, 0.9977, 0.3919, 0.9992, 0.402, 0.9788, 0.5996, 0.2123, 0.6012, 0.2205, 0.5884, 0.2335, 0.5906, 0.2121, 0.6108, 0.2021, 0.6053, 0.2068, 0.594, 0.1962, 0.6094, 0.1946, 0.5996, 0.2123, 0.5906, 0.2121, 0.594, 0.1962, 0.6053, 0.2068, 0.2212, 0.4617, 0.2181, 0.4694, 0.2166, 0.3721, 0.2205, 0.3714, 0.5821, 0.5206, 0.5791, 0.5141, 0.5847, 0.5017, 0.5847, 0.5204, 0.5001, 0.02243, 0.4925, 0.01745, 0.4933, 0.004318, 0.5039, 0.01736, 0.4844, 0.0215, 0.4815, 0.02396, 0.4933, 0.004318, 0.4925, 0.01745, 0.4806, 0.02295, 0.4802, 0.02236, 0.4933, 0.004318, 0.4815, 0.02396, 0.4772, 0.01297, 0.4785, 0.0001736, 0.4933, 0.004318, 0.4802, 0.02236, 0.5085, 0.156, 0.5015, 0.06641, 0.5068, 0.06692, 0.4464, 0.08437, 0.4474, 0.06361, 0.4509, 0.06092, 0.5759, 0.6292, 0.5758, 0.7052, 0.5737, 0.7026, 0.5727, 0.6338, 0.1237, 0.9874, 0.1436, 0.9912, 0.1462, 0.9867, 0.1689, 0.997, 0.1104, 0.9986, 0.1087, 0.992, 0.4679, 0.02496, 0.4664, 0.0412, 0.4581, 0.04044, 0.4621, 0.01918, 0.4844, 0.0215, 0.4925, 0.01745, 0.4941, 0.03578, 0.483, 0.03486, 0.6325, 0.3554, 0.6248, 0.3642, 0.6206, 0.3411, 0.6272, 0.3283, 0.6244, 0.2199, 0.6327, 0.2256, 0.6304, 0.2714, 0.2512, 0.01295, 0.2506, 0.003859, 0.2697, 0.0001736, 0.269, 0.008974, 0.6269, 0.175, 0.625, 0.1664, 0.6302, 0.1562, 0.6326, 0.1751, 0.2512, 0.01295, 0.237, 0.02101, 0.2363, 0.008121, 0.2506, 0.003859, 0.5684, 0.02229, 0.5596, 0.01551, 0.561, 0.002701, 0.5721, 0.01558, 0.5459, 0.01097, 0.547, 0.0001736, 0.561, 0.002701, 0.5596, 0.01551, 0.6154, 0.1875, 0.6215, 0.1816, 0.6277, 0.1897, 0.6147, 0.1943, 0.6269, 0.175, 0.6326, 0.1751, 0.6277, 0.1897, 0.6215, 0.1816, 0.5459, 0.01097, 0.5327, 0.01583, 0.5341, 0.0005589, 0.547, 0.0001736, 0.5241, 0.02261, 0.5217, 0.01518, 0.5341, 0.0005589, 0.5327, 0.01583, 0.5843, 0.1783, 0.5943, 0.1766, 0.6011, 0.1903, 0.587, 0.1917, 0.601, 0.1745, 0.6054, 0.1803, 0.6011, 0.1903, 0.5943, 0.1766, 0.6075, 0.1827, 0.6098, 0.1839, 0.6011, 0.1903, 0.6054, 0.1803, 0.6154, 0.1875, 0.6147, 0.1943, 0.6011, 0.1903, 0.6098, 0.1839, 0.4355, 0.1584, 0.4312, 0.0697, 0.4357, 0.06909, 0.4398, 0.09628, 0.4416, 0.1454, 0.5122, 0.7683, 0.5117, 0.7222, 0.5211, 0.7271, 0.5216, 0.7645, 0.6033, 0.1653, 0.5893, 0.06211, 0.5966, 0.04826, 0.59, 0.026, 0.6038, 0.02411, 0.6138, 0.1674, 0.6054, 0.1803, 0.601, 0.1745, 0.574, 0.2372, 0.5721, 0.1306, 0.5761, 0.1321, 0.5769, 0.24, 0.5874, 0.01787, 0.5932, 0.01174, 0.5998, 0.006257, 0.6063, 0.009195, 0.6038, 0.02411, 0.59, 0.026, 0.5752, 0.325, 0.5708, 0.3289, 0.5672, 0.3142, 0.572, 0.3129, 0.2244, 0.905, 0.2274, 0.8972, 0.2378, 0.9624, 0.2291, 0.9577, 0.574, 0.2372, 0.5769, 0.24, 0.5766, 0.2583, 0.5734, 0.2495, 0.5734, 0.2495, 0.5766, 0.2583, 0.5732, 0.269, 0.5679, 0.2638, 0.5459, 0.01097, 0.5454, 0.02421, 0.5297, 0.03743, 0.5327, 0.01583, 0.5459, 0.01097, 0.5596, 0.01551, 0.5603, 0.0349, 0.5454, 0.02421, 0.5684, 0.02229, 0.5713, 0.03841, 0.5603, 0.0349, 0.5596, 0.01551, 0.5759, 0.6292, 0.5727, 0.6338, 0.5669, 0.6185, 0.5716, 0.6169, 0.009991, 0.93, 0.02725, 0.9685, 0.02887, 0.978, 0.01447, 0.9591, 0.006322, 0.93, 0.4317, 0.02909, 0.4354, 0.04486, 0.4266, 0.0429, 0.4165, 0.02316, 0.4142, 0.01268, 0.4247, 0.02152, 0.5136, 0.7797, 0.5188, 0.8886, 0.5139, 0.89, 0.2276, 0.8148, 0.2245, 0.816, 0.2244, 0.8014, 0.2281, 0.7986, 0.2288, 0.8007, 0.2291, 0.8047, 0.2149, 0.5231, 0.2201, 0.5332, 0.2181, 0.6246, 0.2187, 0.6716, 0.2156, 0.7013, 0.2121, 0.7314, 0.2158, 0.8943, 0.2147, 0.9277, 0.2107, 0.9287, 0.2083, 0.87, 0.5083, 0.7599, 0.5028, 0.777, 0.5065, 0.7846, 0.5037, 0.8002, 0.4799, 0.7872, 0.5059, 0.7573, 0.009223, 0.5947, 0.01937, 0.6041, 0.02685, 0.5523, 0.02035, 0.504, 0.006517, 0.5127, 0.004544, 0.4478, 0.004982, 0.3292, 0.01743, 0.04918, 0.02865, 0.06677, 0.04879, 0.02878, 0.06149, 0.01486, 0.1129, 0.01562, 0.1333, 0.02155, 0.1649, 0.02273, 0.1772, 0.03362, 0.1976, 0.06349, 0.2047, 0.04121, 0.2129, 0.06927, 0.2177, 0.4977, 0.2039, 0.4965, 0.2149, 0.5231, 0.2083, 0.87, 0.2107, 0.9287, 0.2027, 0.9609, 0.1968, 0.9318, 0.1801, 0.9755, 0.1629, 0.9674, 0.1503, 0.982, 0.11, 0.9638, 0.08668, 0.9793, 0.07488, 0.9835, 0.06345, 0.9845, 0.04654, 0.9818, 0.02725, 0.9685, 0.009991, 0.93, 0.04548, 0.01735, 0.03713, 0.02067, 0.04815, 0.0004997, 0.05431, 0.008335, 0.03054, 0.01442, 0.03115, 0.003048, 0.04815, 0.0004997, 0.03713, 0.02067, 0.6266, 0.3717, 0.6248, 0.3642, 0.6325, 0.3554, 0.6327, 0.3724, 0.5211, 0.9676, 0.5292, 0.974, 0.5255, 0.9869, 0.5176, 0.9717, 0.5438, 0.9779, 0.5435, 0.9906, 0.5255, 0.9869, 0.5292, 0.974, 0.6141, 0.3817, 0.621, 0.3767, 0.6297, 0.3838, 0.6128, 0.3881, 0.6266, 0.3717, 0.6327, 0.3724, 0.6297, 0.3838, 0.621, 0.3767, 0.01934, 0.02962, 0.0145, 0.02404, 0.0198, 0.008572, 0.02368, 0.0263, 0.6063, 0.3775, 0.6083, 0.3785, 0.5984, 0.3849, 0.6042, 0.3756, 0.6141, 0.3817, 0.6128, 0.3881, 0.5984, 0.3849, 0.6083, 0.3785, 0.5438, 0.9779, 0.5581, 0.9744, 0.5587, 0.9908, 0.5435, 0.9906, 0.5673, 0.9688, 0.5713, 0.9769, 0.5587, 0.9908, 0.5581, 0.9744, 0.5816, 0.3732, 0.5924, 0.3719, 0.5984, 0.3849, 0.5824, 0.3864, 0.5996, 0.3704, 0.6042, 0.3756, 0.5984, 0.3849, 0.5924, 0.3719, 0.5816, 0.3732, 0.5816, 0.3558, 0.5939, 0.3528, 0.5924, 0.3719, 0.5996, 0.3704, 0.5924, 0.3719, 0.5939, 0.3528, 0.6017, 0.3621, 0.6165, 0.01698, 0.6162, 0.02543, 0.6038, 0.02411, 0.6063, 0.009195, 0.6088, 0.01013, 0.6109, 0.01207, 0.5438, 0.9779, 0.5439, 0.9615, 0.5588, 0.9514, 0.5581, 0.9744, 0.2177, 0.4977, 0.2129, 0.06927, 0.217, 0.07087, 0.2187, 0.101, 0.2196, 0.1292, 0.2196, 0.1545, 0.217, 0.1915, 0.2148, 0.2191, 0.2166, 0.3721, 0.2181, 0.4694, 0.221, 0.4909, 0.2216, 0.498, 0.5438, 0.9779, 0.5292, 0.974, 0.5285, 0.9523, 0.5439, 0.9615, 0.5211, 0.9676, 0.5185, 0.9508, 0.5285, 0.9523, 0.5292, 0.974, 0.5652, 0.8925, 0.5705, 0.8873, 0.5736, 0.8995, 0.5682, 0.9053, 0.4496, 0.4685, 0.4464, 0.4568, 0.4504, 0.4511, 0.4538, 0.468, 0.5752, 0.325, 0.5743, 0.5475, 0.5742, 0.569, 0.5674, 0.5263, 0.5708, 0.3289, 0.2243, 0.2996, 0.2245, 0.2759, 0.2307, 0.1658, 0.2283, 0.1366, 0.2298, 0.07295, 0.2361, 0.04108, 0.2517, 0.0242, 0.2293, 0.7129, 0.2244, 0.713, 0.2266, 0.6545, 0.2254, 0.6265, 0.2254, 0.5869, 0.2284, 0.5577, 0.2265, 0.3217, 0.333, 0.002352, 0.371, 0.001984, 0.3639, 0.009447, 0.3468, 0.01307, 0.3347, 0.009706, 0.3246, 0.01449, 0.3178, 0.01546, 0.3117, 0.003517, 0.309, 0.01415, 0.3008, 0.009157, 0.3117, 0.003517, 0.3178, 0.01546, 0.1087, 0.992, 0.1104, 0.9986, 0.08981, 0.9977, 0.09843, 0.987, 0.08744, 0.9859, 0.09843, 0.987, 0.08981, 0.9977, 0.07804, 0.9902, 0.3493, 0.989, 0.3563, 0.9883, 0.355, 0.9997, 0.3454, 0.9936, 0.3691, 0.9925, 0.3741, 0.9998, 0.355, 0.9997, 0.3563, 0.9883, 0.4378, 0.1666, 0.4251, 0.1945, 0.4355, 0.1584, 0.4402, 0.1749, 0.4386, 0.195, 0.4251, 0.1945, 0.4378, 0.1666, 0.4395, 0.2107, 0.4364, 0.22, 0.4251, 0.1945, 0.4386, 0.195, 0.003469, 0.2274, 0.001422, 0.216, 0.00295, 0.1057, 0.007503, 0.1049, 0.5136, 0.7797, 0.5122, 0.7683, 0.5216, 0.7645, 0.4022, 0.01881, 0.408, 0.02843, 0.4159, 0.06945, 0.3961, 0.02599, 0.2022, 0.9738, 0.1995, 0.9738, 0.1968, 0.9318, 0.2027, 0.9609, 0.1986, 0.9753, 0.197, 0.9761, 0.1968, 0.9318, 0.1995, 0.9738, 0.1902, 0.9849, 0.1801, 0.9755, 0.1968, 0.9318, 0.197, 0.9761, 0.02499, 0.02393, 0.02368, 0.0263, 0.0198, 0.008572, 0.03115, 0.003048, 0.03054, 0.01442, 0.02596, 0.02318, 0.3639, 0.009447, 0.3684, 0.01781, 0.3247, 0.03893, 0.3246, 0.01449, 0.3347, 0.009706, 0.3468, 0.01307, 0.4245, 0.9764, 0.4221, 0.9771, 0.4161, 0.9391, 0.4239, 0.9641, 0.4212, 0.9787, 0.4197, 0.9794, 0.4161, 0.9391, 0.4221, 0.9771, 0.4127, 0.9876, 0.402, 0.9788, 0.4161, 0.9391, 0.4197, 0.9794, 0.6302, 0.1562, 0.6324, 0.114, 0.6399, 0.1246, 0.6399, 0.1564, 0.2248, 0.07281, 0.2298, 0.07295, 0.2283, 0.1366, 0.2241, 0.1376, 0.2038, 0.02679, 0.2047, 0.04121, 0.1976, 0.06349, 0.2, 0.02278, 0.1811, 0.02009, 0.1883, 0.02218, 0.1976, 0.06349, 0.1772, 0.03362, 0.5812, 0.4469, 0.5842, 0.4445, 0.5842, 0.473, 0.5791, 0.4536, 0.007501, 0.5508, 0.02685, 0.5523, 0.01937, 0.6041, 0.006037, 0.5771, 0.009223, 0.5947, 0.007517, 0.5846, 0.01937, 0.6041, 0.2291, 0.755, 0.2486, 0.7559, 0.2399, 0.8085, 0.2273, 0.7857, 0.2288, 0.8007, 0.2281, 0.7986, 0.2399, 0.8085, 0.2291, 0.8047, 0.2252, 0.7936, 0.2273, 0.7857, 0.2399, 0.8085, 0.2281, 0.7986, 0.2291, 0.755, 0.228, 0.7251, 0.2429, 0.7054, 0.2486, 0.7559, 0.5839, 0.4397, 0.5817, 0.433, 0.5894, 0.4215, 0.5894, 0.4422, 0.2181, 0.6246, 0.2201, 0.5332, 0.2217, 0.539, 0.2213, 0.6157, 0.5017, 0.8284, 0.5105, 0.8499, 0.5042, 0.8664, 0.2047, 0.04121, 0.2119, 0.0446, 0.217, 0.07087, 0.2129, 0.06927, 0.03054, 0.01442, 0.03713, 0.02067, 0.02865, 0.06677, 0.02596, 0.02318, 0.04548, 0.01735, 0.04879, 0.02878, 0.02865, 0.06677, 0.03713, 0.02067, 0.08744, 0.9859, 0.08668, 0.9793, 0.11, 0.9638, 0.09843, 0.987, 0.5057, 0.2288, 0.5091, 0.2242, 0.5095, 0.4446, 0.5102, 0.5472, 0.5092, 0.6232, 0.5084, 0.6716, 0.5083, 0.7599, 0.5059, 0.7573, 0.1436, 0.9912, 0.1237, 0.9874, 0.1087, 0.992, 0.09843, 0.987, 0.11, 0.9638, 0.1503, 0.982, 0.1462, 0.9867, 0.3493, 0.989, 0.343, 0.9837, 0.3369, 0.9646, 0.3563, 0.9883, 0.1117, 0.008196, 0.1129, 0.01562, 0.06149, 0.01486, 0.05431, 0.008335, 0.08972, 0.007065, 0.5682, 0.9053, 0.5588, 0.9514, 0.5439, 0.9615, 0.5652, 0.8925, 0.5825, 0.4084, 0.5857, 0.4071, 0.5928, 0.4212, 0.5818, 0.4128, 0.2188, 0.5127, 0.2149, 0.5231, 0.2039, 0.4965, 0.2179, 0.5022, 0.007501, 0.5508, 0.006124, 0.524, 0.02035, 0.504, 0.02685, 0.5523, 0.003759, 0.519, 0.006517, 0.5127, 0.02035, 0.504, 0.006124, 0.524, 0.6161, 0.2059, 0.6225, 0.1977, 0.6299, 0.2102, 0.6246, 0.2126, 0.5105, 0.8499, 0.5108, 0.8989, 0.5044, 0.89, 0.5071, 0.8723, 0.5042, 0.8664, 0.5135, 0.4039, 0.5133, 0.1879, 0.5132, 0.09649, 0.5151, 0.06571, 0.5187, 0.06482, 0.5067, 0.8204, 0.5017, 0.8284, 0.4799, 0.7872, 0.5037, 0.8002, 0.4212, 0.9787, 0.4221, 0.9771, 0.4291, 0.9914, 0.4132, 0.9977, 0.4127, 0.9876, 0.4197, 0.9794, 0.5682, 0.9053, 0.5736, 0.8995, 0.5701, 0.9523, 0.5673, 0.9688, 0.5581, 0.9744, 0.5588, 0.9514, 0.003762, 0.5871, 0.004515, 0.8078, 0.001697, 0.8071, 0.001068, 0.5913, 0.4679, 0.02496, 0.4718, 0.02238, 0.4714, 0.07351, 0.4664, 0.0412, 0.4772, 0.01297, 0.4802, 0.02236, 0.4714, 0.07351, 0.4718, 0.02238, 0.4806, 0.02295, 0.4815, 0.02396, 0.4714, 0.07351, 0.4802, 0.02236, 0.4844, 0.0215, 0.483, 0.03486, 0.4714, 0.07351, 0.4815, 0.02396, 0.6075, 0.1827, 0.6054, 0.1803, 0.6138, 0.1674, 0.6098, 0.1839, 0.5809, 0.5014, 0.5791, 0.4968, 0.5835, 0.4733, 0.5835, 0.4989, 0.5168, 0.4085, 0.5383, 0.3957, 0.5184, 0.4129, 0.2241, 0.1376, 0.2283, 0.1366, 0.2307, 0.1658, 0.2245, 0.2759, 0.2221, 0.2638, 0.2231, 0.2455, 0.6237, 0.1313, 0.6162, 0.02543, 0.6267, 0.0348, 0.6286, 0.05485, 0.631, 0.09272, 0.6324, 0.114, 0.6302, 0.1562, 0.625, 0.1664, 0.6202, 0.1349, 0.572, 0.3129, 0.5672, 0.3142, 0.5528, 0.2932, 0.5716, 0.303, 0.6017, 0.3621, 0.5939, 0.3528, 0.5878, 0.2705, 0.5874, 0.2514, 0.5884, 0.2335, 0.6012, 0.2205, 0.6043, 0.2429, 0.5951, 0.2563, 0.6108, 0.2021, 0.6161, 0.2059, 0.6136, 0.2198, 0.6012, 0.2205, 0.5996, 0.2123, 0.6053, 0.2068, 0.5735, 0.7881, 0.569, 0.791, 0.544, 0.7913, 0.5693, 0.7802, 0.5712, 0.7082, 0.5693, 0.711, 0.544, 0.7007, 0.5735, 0.7137, 0.5694, 0.7196, 0.544, 0.7007, 0.5693, 0.711, 0.4404, 0.7811, 0.4389, 0.725, 0.4386, 0.5528, 0.4419, 0.5512, 0.4432, 0.772, 0.5825, 0.4084, 0.5818, 0.405, 0.5928, 0.3885, 0.5857, 0.4071, 0.04815, 0.0004997, 0.1321, 0.0001736, 0.1339, 0.01, 0.1117, 0.008196, 0.08972, 0.007065, 0.05431, 0.008335, 0.5033, 0.1802, 0.5037, 0.1853, 0.5071, 0.1924, 0.504, 0.202, 0.5055, 0.2126, 0.5012, 0.2145, 0.5057, 0.2288, 0.5059, 0.7573, 0.4799, 0.7872, 0.5017, 0.8284, 0.5042, 0.8664, 0.5071, 0.8723, 0.5044, 0.89, 0.5062, 0.9046, 0.503, 0.9097, 0.5075, 0.9193, 0.4772, 0.9476, 0.4593, 0.917, 0.4526, 0.9211, 0.4487, 0.7984, 0.4494, 0.6859, 0.4467, 0.6788, 0.4505, 0.6747, 0.4535, 0.6241, 0.4504, 0.6162, 0.455, 0.6099, 0.4487, 0.605, 0.4474, 0.5371, 0.4456, 0.5341, 0.4505, 0.5135, 0.4695, 0.4954, 0.4497, 0.4939, 0.4474, 0.4879, 0.4505, 0.4798, 0.4496, 0.4685, 0.4538, 0.468, 0.4504, 0.4511, 0.4497, 0.1776, 0.4575, 0.1782, 0.4517, 0.1204, 0.4485, 0.1187, 0.4514, 0.1009, 0.4497, 0.09097, 0.4664, 0.0412, 0.4714, 0.07351, 0.483, 0.03486, 0.505, 0.1695, 0.4474, 0.5077, 0.4497, 0.4973, 0.4695, 0.4954, 0.4505, 0.5135, 0.5152, 0.4762, 0.5188, 0.4711, 0.5375, 0.4942, 0.5178, 0.4825, 0.6237, 0.1313, 0.6202, 0.1349, 0.625, 0.1664, 0.6138, 0.1674, 0.6038, 0.02411, 0.6162, 0.02543, 0.4305, 0.9304, 0.4355, 0.93, 0.4311, 0.9595, 0.4239, 0.9641, 0.5951, 0.2563, 0.6043, 0.2429, 0.6012, 0.2205, 0.6136, 0.2198, 0.6128, 0.3639, 0.6017, 0.3621, 0.004515, 0.8078, 0.003762, 0.5871, 0.007517, 0.5846, 0.009223, 0.5947, 0.009991, 0.93, 0.006322, 0.93, 0.004927, 0.9008])
me_cube_001.materials.append(mat_roughstone)
me_cube_001.update()

# ---- objects
ob_cube_027 = bpy.data.objects.new('Cube.027', me_cube_001)

# ---- transforms, parenting, visibility, modifiers, constraints
ob_cube_027.location = (0.0, 0.0, 0.0)

# ---- collection membership
col_collection.objects.link(ob_cube_027)

# ---- scene / render settings (as saved in the file)
scene.frame_start = 1; scene.frame_end = 250; scene.frame_set(1)
scene.render.engine = 'CYCLES'
scene.cycles.samples = 10
scene.cycles.sampling_pattern = 'TABULATED_SOBOL'
scene.cycles.use_light_tree = False
scene.cycles.bake_type = 'ROUGHNESS'
scene.view_settings.view_transform = 'Filmic'
bpy.context.view_layer.update()

# ---- added for rendering (the .blend has no active camera and no usable light): camera, sun
cam_auto = bpy.data.cameras.new('AutoCamera')
cam_auto.lens = 50.0
cam_auto.sensor_width = 36.0
cam_auto.clip_end = 1000.0
ob_auto_camera = bpy.data.objects.new('AutoCamera', cam_auto)
scene.collection.objects.link(ob_auto_camera)
ob_auto_camera.location = (36.8028, -44.1641, 29.438)
ob_auto_camera.rotation_euler = (1.09748, -7.21219e-08, 0.694738)
scene.camera = ob_auto_camera
light_auto_sun = bpy.data.lights.new('AutoSun', 'SUN')
light_auto_sun.energy = 3.0
light_auto_sun.angle = 0.0523599
ob_auto_sun = bpy.data.objects.new('AutoSun', light_auto_sun)
scene.collection.objects.link(ob_auto_sun)
ob_auto_sun.rotation_euler = (0.872665, 0.174533, 0.523599)
bpy.context.view_layer.update()
